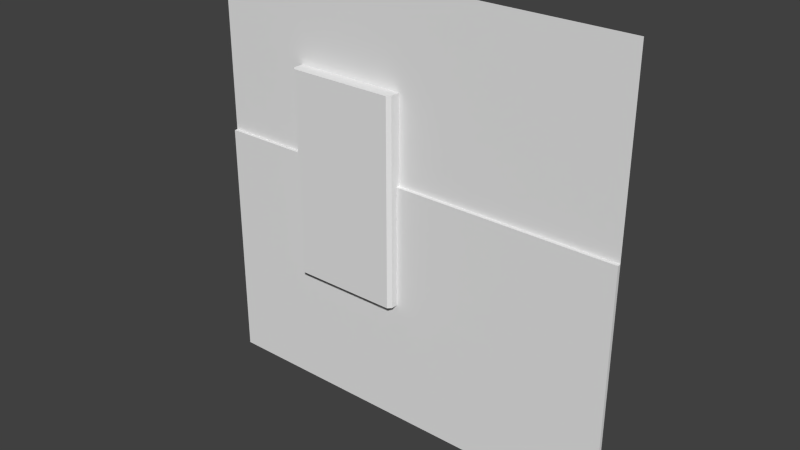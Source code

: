 # Source: reac5_2.blend  (saved by Blender 2.76.0; exported with 4.5.12 LTS)
import bpy
from mathutils import Matrix  # noqa: F401  (used for matrix-valued properties, if any)

bpy.ops.wm.read_factory_settings(use_empty=True)
scene = bpy.context.scene
scene.name = 'Scene'

# ---- collections
col_collection_1 = bpy.data.collections.new('Collection 1'); scene.collection.children.link(col_collection_1)

# ---- materials (node trees are filled in below, after node groups)
mat_reac5_2 = bpy.data.materials.new('reac5_2')
mat_reac5_2.alpha_threshold = 0.0
mat_reac5_2.use_transparent_shadow = False
mat_reac5_2.roughness = 0.5

# ---- material node trees

# ---- world
world_world = bpy.data.worlds.new('World'); scene.world = world_world
world_world.color = (0.05088, 0.05088, 0.05088)
world_world.use_sun_shadow = False
world_world.sun_shadow_jitter_overblur = 0.0
world_world.cycles.sampling_method = 'MANUAL'
world_world.cycles.sample_map_resolution = 256

# ---- meshes
me_reac5_2 = bpy.data.meshes.new('reac5_2')
me_reac5_2.from_pydata([(-1.28, 1.28, -1.28), (1.28, 1.28, -1.28), (-1.28, 1.28, 1.28), (1.28, 1.28, 1.28), (-0.6999, 1.28, -1.28), (-0.6999, 1.28, 1.28), (-0.05994, 1.28, -1.28), (-0.05994, 1.28, 1.28), (-1.28, 1.28, 0.2), (1.28, 1.28, 0.2), (-0.72, 1.22, 0.2), (-0.04, 1.22, 0.2), (-0.72, 1.28, 1.28), (-0.72, 1.28, -1.28), (-0.72, 1.28, 0.2), (1.28, 1.28, 0.72), (-0.6999, 1.28, 0.72), (-0.05994, 1.28, 0.72), (-1.28, 1.28, 0.72), (-0.72, 1.28, 0.72), (-0.04, 1.28, -1.28), (-0.04, 1.28, 1.28), (-0.04, 1.28, 0.2), (-0.04, 1.28, 0.72), (-1.28, 1.28, -0.52), (1.28, 1.28, -0.52), (-0.05994, 1.2, 0.2), (-0.05994, 1.2, -0.52), (-0.6999, 1.2, 0.2), (-0.6999, 1.2, -0.52), (-1.28, 1.26, -0.52), (-1.28, 1.26, -1.28), (-0.04, 1.26, -1.28), (1.28, 1.26, -1.28), (-0.72, 1.26, -1.28), (-0.6999, 1.26, -1.28), (-0.05994, 1.26, -1.28), (1.28, 1.26, -0.52), (1.28, 1.26, 0.2), (-0.6999, 1.26, -0.52), (-0.05994, 1.26, -0.52), (-0.72, 1.26, 0.2), (-1.28, 1.26, 0.2), (-0.04, 1.26, 0.2), (-0.72, 1.26, -0.52), (-0.6999, 1.26, 0.72), (-0.05994, 1.26, 0.72), (-0.72, 1.26, 0.72), (-0.04, 1.26, 0.72), (-0.04, 1.26, -0.52), (-0.72, 1.22, -0.52), (-0.6999, 1.2, 0.72), (-0.05994, 1.2, 0.72), (-0.72, 1.22, 0.72), (-0.04, 1.22, 0.72), (-0.04, 1.22, -0.52)], [], [(23, 15, 3, 21), (19, 16, 5, 12), (16, 17, 7, 5), (9, 22, 43, 38), (0, 13, 34, 31), (1, 25, 37, 33), (6, 20, 32, 36), (18, 19, 12, 2), (8, 14, 19, 18), (20, 1, 33, 32), (8, 24, 30, 42), (22, 9, 15, 23), (23, 17, 46, 48), (14, 8, 42, 41), (17, 23, 21, 7), (24, 0, 31, 30), (4, 6, 36, 35), (16, 19, 47, 45), (17, 16, 45, 46), (22, 23, 48, 43), (41, 44, 50, 10), (49, 43, 11, 55), (49, 37, 38, 43), (30, 44, 41, 42), (44, 39, 29, 50), (47, 41, 10, 53), (48, 46, 52, 54), (43, 48, 54, 11), (36, 32, 49, 40), (31, 34, 44, 30), (32, 33, 37, 49), (34, 35, 39, 44), (35, 36, 40, 39), (25, 9, 38, 37), (19, 14, 41, 47), (13, 4, 35, 34), (29, 27, 26, 28), (50, 29, 28, 10), (28, 26, 52, 51), (10, 28, 51, 53), (26, 11, 54, 52), (27, 55, 11, 26), (40, 49, 55, 27), (39, 40, 27, 29), (46, 45, 51, 52), (45, 47, 53, 51)])
_uv = me_reac5_2.uv_layers.new(name='UVMap')
_uv.uv.foreach_set('vector', [0.4844, 0.7812, 1.0, 0.7812, 1.0, 1.0, 0.4844, 1.0, 0.2188, 0.7812, 0.2266, 0.7812, 0.2266, 1.0, 0.2188, 1.0, 0.2266, 0.7812, 0.4766, 0.7812, 0.4766, 1.0, 0.2266, 1.0, 1.0, 0.5698, 0.4844, 0.5698, 0.4844, 0.5698, 1.0, 0.5698, 0.0, 0.0, 0.0, 0.0, 0.0, 0.0, 0.0, 0.0, 0.0, 0.0, 0.0, 0.0, 0.0, 0.0, 0.0, 0.0, 0.0, 0.0, 0.0, 0.0, 0.0, 0.0, 0.0, 0.0, 0.0, 0.7812, 0.2188, 0.7812, 0.2188, 1.0, 0.0, 1.0, 0.0, 0.5781, 0.2188, 0.5781, 0.2188, 0.7812, 0.0, 0.7812, 0.0, 0.0, 0.0, 0.0, 0.0, 0.0, 0.0, 0.0, 0.0, 0.0, 0.0, 0.0, 0.0, 0.0, 0.0, 0.0, 0.4844, 0.5781, 1.0, 0.5781, 1.0, 0.7812, 0.4844, 0.7812, 0.4844, 0.7729, 0.4766, 0.7729, 0.4766, 0.7729, 0.4844, 0.7729, 0.2188, 0.5698, 0.0, 0.5698, 0.0, 0.5698, 0.2188, 0.5698, 0.4766, 0.7812, 0.4844, 0.7812, 0.4844, 1.0, 0.4766, 1.0, 0.0, 0.0, 0.0, 0.0, 0.0, 0.0, 0.0, 0.0, 0.0, 0.0, 0.0, 0.0, 0.0, 0.0, 0.0, 0.0, 0.2266, 0.7729, 0.2188, 0.7729, 0.2188, 0.7729, 0.2266, 0.7729, 0.4766, 0.7729, 0.2266, 0.7729, 0.2266, 0.7729, 0.4766, 0.7729, 0.4844, 0.5698, 0.4844, 0.7729, 0.4844, 0.7729, 0.4844, 0.5698, 0.2188, 0.5781, 0.2188, 0.2969, 0.2188, 0.2969, 0.2188, 0.5781, 0.4844, 0.2969, 0.4844, 0.5781, 0.4844, 0.5781, 0.4844, 0.2969, 0.4844, 0.2969, 1.0, 0.2969, 1.0, 0.5698, 0.4844, 0.5698, 0.0, 0.2969, 0.2188, 0.2969, 0.2188, 0.5698, 0.0, 0.5698, 0.2188, 0.2969, 0.2266, 0.2969, 0.2266, 0.2969, 0.2188, 0.2969, 0.2188, 0.7729, 0.2188, 0.5698, 0.2188, 0.5698, 0.2188, 0.7729, 0.4844, 0.7729, 0.4766, 0.7729, 0.4766, 0.7729, 0.4844, 0.7729, 0.4844, 0.5698, 0.4844, 0.7729, 0.4844, 0.7729, 0.4844, 0.5698, 0.4766, 0.0, 0.4844, 0.0, 0.4844, 0.2969, 0.4766, 0.2969, 0.0, 0.0, 0.2188, 0.0, 0.2188, 0.2969, 0.0, 0.2969, 0.4844, 0.0, 1.0, 0.0, 1.0, 0.2969, 0.4844, 0.2969, 0.2188, 0.0, 0.2266, 0.0, 0.2266, 0.2969, 0.2188, 0.2969, 0.2266, 0.0, 0.4766, 0.0, 0.4766, 0.2969, 0.2266, 0.2969, 0.0, 0.0, 0.0, 0.0, 0.0, 0.0, 0.0, 0.0, 0.2188, 0.7729, 0.2188, 0.5698, 0.2188, 0.5698, 0.2188, 0.7729, 0.0, 0.0, 0.0, 0.0, 0.0, 0.0, 0.0, 0.0, 0.2266, 0.2969, 0.4766, 0.2969, 0.4766, 0.5781, 0.2266, 0.5781, 0.2188, 0.2969, 0.2266, 0.2969, 0.2266, 0.5781, 0.2188, 0.5781, 0.2266, 0.5698, 0.4766, 0.5698, 0.4766, 0.7729, 0.2266, 0.7729, 0.2188, 0.5698, 0.2266, 0.5698, 0.2266, 0.7729, 0.2188, 0.7729, 0.4766, 0.5698, 0.4844, 0.5698, 0.4844, 0.7729, 0.4766, 0.7729, 0.4766, 0.2969, 0.4844, 0.2969, 0.4844, 0.5781, 0.4766, 0.5781, 0.4766, 0.2969, 0.4844, 0.2969, 0.4844, 0.2969, 0.4766, 0.2969, 0.2266, 0.2969, 0.4766, 0.2969, 0.4766, 0.2969, 0.2266, 0.2969, 0.4766, 0.7729, 0.2266, 0.7729, 0.2266, 0.7729, 0.4766, 0.7729, 0.2266, 0.7729, 0.2188, 0.7729, 0.2188, 0.7729, 0.2266, 0.7729])
_ca = me_reac5_2.color_attributes.new('Col', 'BYTE_COLOR', 'CORNER')
_ca.data.foreach_set('color', [0.4397, 0.0, 0.0, 1.0, 0.4397, 0.0, 0.0, 1.0, 0.4397, 0.0, 0.0, 1.0, 0.4397, 0.0, 0.0, 1.0, 0.4397, 0.0, 0.0, 1.0, 0.4397, 0.0, 0.0, 1.0, 0.4397, 0.0, 0.0, 1.0, 0.4397, 0.0, 0.0, 1.0, 0.4397, 0.0, 0.0, 1.0, 0.4397, 0.0, 0.0, 1.0, 0.4397, 0.0, 0.0, 1.0, 0.4397, 0.0, 0.0, 1.0, 0.4397, 0.0, 0.0, 1.0, 0.4397, 0.0, 0.0, 1.0, 0.4397, 0.0, 0.0, 1.0, 0.4397, 0.0, 0.0, 1.0, 0.4397, 0.0, 0.0, 1.0, 0.4397, 0.0, 0.0, 1.0, 0.4397, 0.0, 0.0, 1.0, 0.4397, 0.0, 0.0, 1.0, 0.4397, 0.0, 0.0, 1.0, 0.4397, 0.0, 0.0, 1.0, 0.4397, 0.0, 0.0, 1.0, 0.4397, 0.0, 0.0, 1.0, 0.4397, 0.0, 0.0, 1.0, 0.4397, 0.0, 0.0, 1.0, 0.4397, 0.0, 0.0, 1.0, 0.4397, 0.0, 0.0, 1.0, 0.4397, 0.0, 0.0, 1.0, 0.4397, 0.0, 0.0, 1.0, 0.4397, 0.0, 0.0, 1.0, 0.4397, 0.0, 0.0, 1.0, 0.4397, 0.0, 0.0, 1.0, 0.4397, 0.0, 0.0, 1.0, 0.4397, 0.0, 0.0, 1.0, 0.4397, 0.0, 0.0, 1.0, 0.4397, 0.0, 0.0, 1.0, 0.4397, 0.0, 0.0, 1.0, 0.4397, 0.0, 0.0, 1.0, 0.4397, 0.0, 0.0, 1.0, 0.4397, 0.0, 0.0, 1.0, 0.4397, 0.0, 0.0, 1.0, 0.4397, 0.0, 0.0, 1.0, 0.4397, 0.0, 0.0, 1.0, 0.4397, 0.0, 0.0, 1.0, 0.4397, 0.0, 0.0, 1.0, 0.4397, 0.0, 0.0, 1.0, 0.4397, 0.0, 0.0, 1.0, 0.4397, 0.0, 0.0, 1.0, 0.4397, 0.0, 0.0, 1.0, 0.4397, 0.0, 0.0, 1.0, 0.4397, 0.0, 0.0, 1.0, 0.4397, 0.0, 0.0, 1.0, 0.4397, 0.0, 0.0, 1.0, 0.4397, 0.0, 0.0, 1.0, 0.4397, 0.0, 0.0, 1.0, 0.4397, 0.0, 0.0, 1.0, 0.4397, 0.0, 0.0, 1.0, 0.4397, 0.0, 0.0, 1.0, 0.4397, 0.0, 0.0, 1.0, 0.4397, 0.0, 0.0, 1.0, 0.4397, 0.0, 0.0, 1.0, 0.4397, 0.0, 0.0, 1.0, 0.4397, 0.0, 0.0, 1.0, 0.4397, 0.0, 0.0, 1.0, 0.4397, 0.0, 0.0, 1.0, 0.4397, 0.0, 0.0, 1.0, 0.4397, 0.0, 0.0, 1.0, 0.4397, 0.0, 0.0, 1.0, 0.4397, 0.0, 0.0, 1.0, 0.4397, 0.0, 0.0, 1.0, 0.4397, 0.0, 0.0, 1.0, 0.4397, 0.0, 0.0, 1.0, 0.4397, 0.0, 0.0, 1.0, 0.4397, 0.0, 0.0, 1.0, 0.4397, 0.0, 0.0, 1.0, 0.4397, 0.0, 0.0, 1.0, 0.4397, 0.0, 0.0, 1.0, 0.4397, 0.0, 0.0, 1.0, 0.4397, 0.0, 0.0, 1.0, 0.4397, 0.0, 0.0, 1.0, 0.4397, 0.0, 0.0, 1.0, 0.4397, 0.0, 0.0, 1.0, 0.4397, 0.0, 0.0, 1.0, 0.4397, 0.0, 0.0, 1.0, 0.4397, 0.0, 0.0, 1.0, 0.4397, 0.0, 0.0, 1.0, 0.4397, 0.0, 0.0, 1.0, 0.4397, 0.0, 0.0, 1.0, 0.4397, 0.0, 0.0, 1.0, 0.4397, 0.0, 0.0, 1.0, 0.4397, 0.0, 0.0, 1.0, 0.4397, 0.0, 0.0, 1.0, 0.4397, 0.0, 0.0, 1.0, 0.4397, 0.0, 0.0, 1.0, 0.4397, 0.0, 0.0, 1.0, 0.4397, 0.0, 0.0, 1.0, 0.4397, 0.0, 0.0, 1.0, 0.4397, 0.0, 0.0, 1.0, 0.4397, 0.0, 0.0, 1.0, 0.4397, 0.0, 0.0, 1.0, 0.4397, 0.0, 0.0, 1.0, 0.4397, 0.0, 0.0, 1.0, 0.4397, 0.0, 0.0, 1.0, 0.4397, 0.0, 0.0, 1.0, 0.4397, 0.0, 0.0, 1.0, 0.4397, 0.0, 0.0, 1.0, 0.4397, 0.0, 0.0, 1.0, 0.4397, 0.0, 0.0, 1.0, 0.4397, 0.0, 0.0, 1.0, 0.4397, 0.0, 0.0, 1.0, 0.4397, 0.0, 0.0, 1.0, 0.4397, 0.0, 0.0, 1.0, 0.4397, 0.0, 0.0, 1.0, 0.4397, 0.0, 0.0, 1.0, 0.4397, 0.0, 0.0, 1.0, 0.4397, 0.0, 0.0, 1.0, 0.4397, 0.0, 0.0, 1.0, 0.4397, 0.0, 0.0, 1.0, 0.4397, 0.0, 0.0, 1.0, 0.4397, 0.0, 0.0, 1.0, 0.4397, 0.0, 0.0, 1.0, 0.4397, 0.0, 0.0, 1.0, 0.4397, 0.0, 0.0, 1.0, 0.4397, 0.0, 0.0, 1.0, 0.4397, 0.0, 0.0, 1.0, 0.4397, 0.0, 0.0, 1.0, 0.4397, 0.0, 0.0, 1.0, 0.4397, 0.0, 0.0, 1.0, 0.4397, 0.0, 0.0, 1.0, 0.4397, 0.0, 0.0, 1.0, 0.4397, 0.0, 0.0, 1.0, 0.4397, 0.0, 0.0, 1.0, 0.4397, 0.0, 0.0, 1.0, 0.4397, 0.0, 0.0, 1.0, 0.4397, 0.0, 0.0, 1.0, 0.4397, 0.0, 0.0, 1.0, 0.4397, 0.0, 0.0, 1.0, 0.4397, 0.0, 0.0, 1.0, 0.4397, 0.0, 0.0, 1.0, 0.4397, 0.0, 0.0, 1.0, 0.4397, 0.0, 0.0, 1.0, 0.4397, 0.0, 0.0, 1.0, 0.4397, 0.0, 0.0, 1.0, 0.4397, 0.0, 0.0, 1.0, 0.4397, 0.0, 0.0, 1.0, 0.4397, 0.0, 0.0, 1.0, 0.4397, 0.0, 0.0, 1.0, 0.4397, 0.0, 0.0, 1.0, 0.4397, 0.0, 0.0, 1.0, 0.4397, 0.0, 0.0, 1.0, 0.4397, 0.0, 0.0, 1.0, 0.4397, 0.0, 0.0, 1.0, 0.4397, 0.0, 0.0, 1.0, 0.4397, 0.0, 0.0, 1.0, 0.4397, 0.0, 0.0, 1.0, 0.4397, 0.0, 0.0, 1.0, 0.4397, 0.0, 0.0, 1.0, 0.4397, 0.0, 0.0, 1.0, 0.4397, 0.0, 0.0, 1.0, 0.4397, 0.0, 0.0, 1.0, 0.4397, 0.0, 0.0, 1.0, 0.4397, 0.0, 0.0, 1.0, 0.4397, 0.0, 0.0, 1.0, 0.4397, 0.0, 0.0, 1.0, 0.4397, 0.0, 0.0, 1.0, 0.4397, 0.0, 0.0, 1.0, 0.4397, 0.0, 0.0, 1.0, 0.4397, 0.0, 0.0, 1.0, 0.4397, 0.0, 0.0, 1.0, 0.4397, 0.0, 0.0, 1.0, 0.4397, 0.0, 0.0, 1.0, 0.4397, 0.0, 0.0, 1.0, 0.4397, 0.0, 0.0, 1.0, 0.4397, 0.0, 0.0, 1.0, 0.4397, 0.0, 0.0, 1.0, 0.4397, 0.0, 0.0, 1.0, 0.4397, 0.0, 0.0, 1.0, 0.4397, 0.0, 0.0, 1.0, 0.4397, 0.0, 0.0, 1.0, 0.4397, 0.0, 0.0, 1.0, 0.4397, 0.0, 0.0, 1.0, 0.4397, 0.0, 0.0, 1.0, 0.4397, 0.0, 0.0, 1.0])
me_reac5_2.materials.append(mat_reac5_2)
me_reac5_2.use_remesh_preserve_volume = False
me_reac5_2.use_remesh_preserve_attributes = False
me_reac5_2.use_mirror_vertex_groups = False
me_reac5_2.update()

# ---- objects
ob_reac5_2 = bpy.data.objects.new('reac5_2', me_reac5_2)

# ---- transforms, parenting, visibility, modifiers, constraints
ob_reac5_2.location = (0.0, 0.0, 0.0)
ob_reac5_2.lineart.crease_threshold = 0.0

# ---- collection membership
col_collection_1.objects.link(ob_reac5_2)

# ---- scene / render settings (as saved in the file)
scene.frame_start = 1; scene.frame_end = 2; scene.frame_set(1)
scene.render.engine = 'BLENDER_EEVEE_NEXT'
scene.render.resolution_percentage = 50
scene.render.dither_intensity = 0.0
scene.cycles.use_denoising = False
scene.cycles.samples = 10
scene.cycles.sampling_pattern = 'TABULATED_SOBOL'
scene.cycles.light_sampling_threshold = 0.0
scene.cycles.use_adaptive_sampling = False
scene.cycles.use_light_tree = False
scene.cycles.blur_glossy = 0.0
scene.cycles.pixel_filter_type = 'GAUSSIAN'
scene.cycles.sample_clamp_indirect = 0.0
scene.view_settings.view_transform = 'Standard'
bpy.context.view_layer.update()

# ---- added for rendering (the .blend has no active camera and no usable light): camera, sun
cam_auto = bpy.data.cameras.new('AutoCamera')
cam_auto.lens = 50.0
cam_auto.sensor_width = 36.0
cam_auto.clip_end = 1000.0
ob_auto_camera = bpy.data.objects.new('AutoCamera', cam_auto)
scene.collection.objects.link(ob_auto_camera)
ob_auto_camera.location = (3.35049, -2.78059, 2.68039)
ob_auto_camera.rotation_euler = (1.09748, -7.21219e-08, 0.694738)
scene.camera = ob_auto_camera
light_auto_sun = bpy.data.lights.new('AutoSun', 'SUN')
light_auto_sun.energy = 3.0
light_auto_sun.angle = 0.0523599
ob_auto_sun = bpy.data.objects.new('AutoSun', light_auto_sun)
scene.collection.objects.link(ob_auto_sun)
ob_auto_sun.rotation_euler = (0.872665, 0.174533, 0.523599)
bpy.context.view_layer.update()
